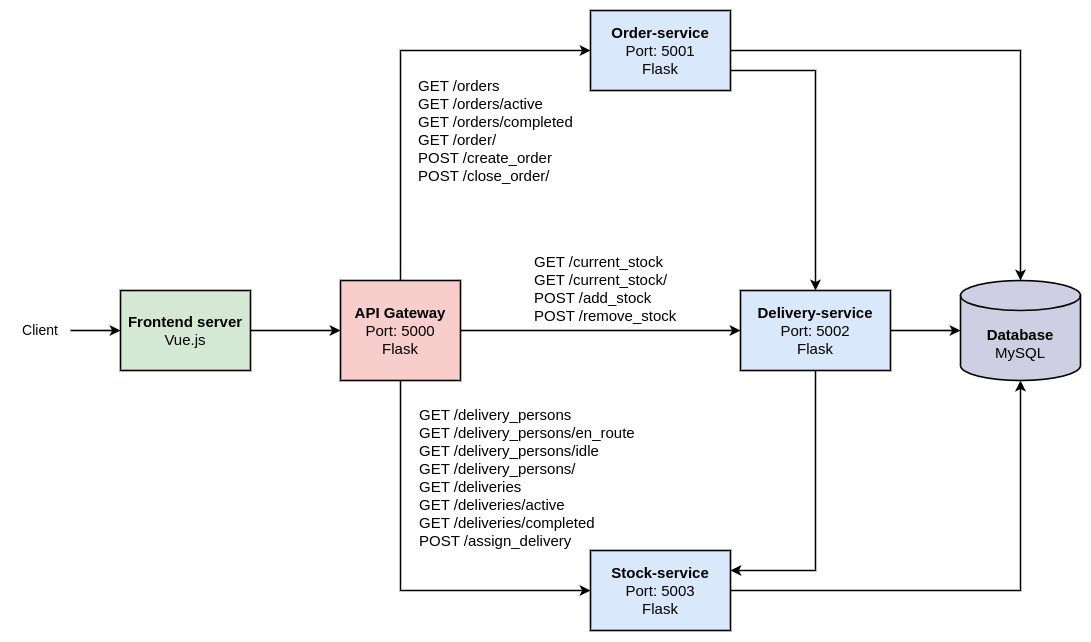

The diagram above was exported from draw.io. Its source (the exported page's mxGraphModel, read from the mxfile embedded in the PNG):
<mxGraphModel dx="2199" dy="1928" grid="1" gridSize="10" guides="1" tooltips="1" connect="1" arrows="1" fold="1" page="1" pageScale="1" pageWidth="827" pageHeight="1169" math="0" shadow="0">
  <root>
    <mxCell id="0" />
    <mxCell id="1" parent="0" />
    <mxCell id="3ZN4kEDKgWEgKxyQS_zH-4" value="&lt;font style=&quot;font-size: 15px;&quot;&gt;&lt;b&gt;Database&lt;/b&gt;&lt;/font&gt;&lt;div&gt;&lt;font style=&quot;font-size: 15px;&quot;&gt;MySQL&lt;/font&gt;&lt;/div&gt;" style="shape=cylinder3;whiteSpace=wrap;html=1;boundedLbl=1;backgroundOutline=1;size=15;strokeWidth=1.6;fillColor=#d0cee2;strokeColor=#000000;" vertex="1" parent="1">
      <mxGeometry x="740" y="220" width="120" height="100" as="geometry" />
    </mxCell>
    <mxCell id="3ZN4kEDKgWEgKxyQS_zH-14" style="edgeStyle=orthogonalEdgeStyle;rounded=0;orthogonalLoop=1;jettySize=auto;html=1;exitX=1;exitY=0.5;exitDx=0;exitDy=0;entryX=0;entryY=0.5;entryDx=0;entryDy=0;strokeWidth=1.6;" edge="1" parent="1" source="3ZN4kEDKgWEgKxyQS_zH-5" target="3ZN4kEDKgWEgKxyQS_zH-6">
      <mxGeometry relative="1" as="geometry" />
    </mxCell>
    <mxCell id="3ZN4kEDKgWEgKxyQS_zH-15" style="edgeStyle=orthogonalEdgeStyle;rounded=0;orthogonalLoop=1;jettySize=auto;html=1;exitX=0.5;exitY=0;exitDx=0;exitDy=0;entryX=0;entryY=0.5;entryDx=0;entryDy=0;strokeWidth=1.6;" edge="1" parent="1" source="3ZN4kEDKgWEgKxyQS_zH-5" target="3ZN4kEDKgWEgKxyQS_zH-8">
      <mxGeometry relative="1" as="geometry" />
    </mxCell>
    <mxCell id="3ZN4kEDKgWEgKxyQS_zH-16" style="edgeStyle=orthogonalEdgeStyle;rounded=0;orthogonalLoop=1;jettySize=auto;html=1;exitX=0.5;exitY=1;exitDx=0;exitDy=0;entryX=0;entryY=0.5;entryDx=0;entryDy=0;strokeWidth=1.6;" edge="1" parent="1" source="3ZN4kEDKgWEgKxyQS_zH-5" target="3ZN4kEDKgWEgKxyQS_zH-7">
      <mxGeometry relative="1" as="geometry" />
    </mxCell>
    <mxCell id="3ZN4kEDKgWEgKxyQS_zH-5" value="&lt;font style=&quot;font-size: 15px;&quot;&gt;&lt;b&gt;API Gateway&lt;/b&gt;&lt;/font&gt;&lt;div&gt;&lt;font style=&quot;font-size: 15px;&quot;&gt;Port: 5000&lt;/font&gt;&lt;/div&gt;&lt;div&gt;&lt;font style=&quot;font-size: 15px;&quot;&gt;Flask&lt;/font&gt;&lt;/div&gt;" style="rounded=0;whiteSpace=wrap;html=1;strokeWidth=1.6;fillColor=#f8cecc;strokeColor=#000000;" vertex="1" parent="1">
      <mxGeometry x="120" y="220" width="120" height="100" as="geometry" />
    </mxCell>
    <mxCell id="3ZN4kEDKgWEgKxyQS_zH-19" style="edgeStyle=orthogonalEdgeStyle;rounded=0;orthogonalLoop=1;jettySize=auto;html=1;exitX=1;exitY=0.5;exitDx=0;exitDy=0;strokeWidth=1.6;" edge="1" parent="1" source="3ZN4kEDKgWEgKxyQS_zH-6" target="3ZN4kEDKgWEgKxyQS_zH-4">
      <mxGeometry relative="1" as="geometry" />
    </mxCell>
    <mxCell id="3ZN4kEDKgWEgKxyQS_zH-21" style="edgeStyle=orthogonalEdgeStyle;rounded=0;orthogonalLoop=1;jettySize=auto;html=1;exitX=0.5;exitY=1;exitDx=0;exitDy=0;entryX=1;entryY=0.25;entryDx=0;entryDy=0;strokeWidth=1.6;" edge="1" parent="1" source="3ZN4kEDKgWEgKxyQS_zH-6" target="3ZN4kEDKgWEgKxyQS_zH-7">
      <mxGeometry relative="1" as="geometry" />
    </mxCell>
    <mxCell id="3ZN4kEDKgWEgKxyQS_zH-6" value="&lt;font style=&quot;font-size: 15px;&quot;&gt;&lt;b&gt;Delivery-service&lt;/b&gt;&lt;/font&gt;&lt;div&gt;&lt;font style=&quot;font-size: 15px;&quot;&gt;Port: 5002&lt;/font&gt;&lt;/div&gt;&lt;div&gt;&lt;font style=&quot;font-size: 15px;&quot;&gt;Flask&lt;/font&gt;&lt;/div&gt;" style="rounded=0;whiteSpace=wrap;html=1;strokeWidth=1.6;fillColor=#dae8fc;strokeColor=#000000;" vertex="1" parent="1">
      <mxGeometry x="520" y="230" width="150" height="80" as="geometry" />
    </mxCell>
    <mxCell id="3ZN4kEDKgWEgKxyQS_zH-7" value="&lt;font style=&quot;font-size: 15px;&quot;&gt;&lt;b&gt;Stock-service&lt;/b&gt;&lt;/font&gt;&lt;div&gt;&lt;font style=&quot;font-size: 15px;&quot;&gt;Port: 5003&lt;/font&gt;&lt;/div&gt;&lt;div&gt;&lt;font style=&quot;font-size: 15px;&quot;&gt;Flask&lt;/font&gt;&lt;/div&gt;" style="rounded=0;whiteSpace=wrap;html=1;strokeWidth=1.6;fillColor=#dae8fc;strokeColor=#000000;" vertex="1" parent="1">
      <mxGeometry x="370" y="490" width="140" height="80" as="geometry" />
    </mxCell>
    <mxCell id="3ZN4kEDKgWEgKxyQS_zH-17" style="edgeStyle=orthogonalEdgeStyle;rounded=0;orthogonalLoop=1;jettySize=auto;html=1;exitX=1;exitY=0.5;exitDx=0;exitDy=0;strokeWidth=1.6;" edge="1" parent="1" source="3ZN4kEDKgWEgKxyQS_zH-8" target="3ZN4kEDKgWEgKxyQS_zH-4">
      <mxGeometry relative="1" as="geometry" />
    </mxCell>
    <mxCell id="3ZN4kEDKgWEgKxyQS_zH-20" style="edgeStyle=orthogonalEdgeStyle;rounded=0;orthogonalLoop=1;jettySize=auto;html=1;exitX=1;exitY=0.75;exitDx=0;exitDy=0;entryX=0.5;entryY=0;entryDx=0;entryDy=0;strokeWidth=1.6;" edge="1" parent="1" source="3ZN4kEDKgWEgKxyQS_zH-8" target="3ZN4kEDKgWEgKxyQS_zH-6">
      <mxGeometry relative="1" as="geometry" />
    </mxCell>
    <mxCell id="3ZN4kEDKgWEgKxyQS_zH-8" value="&lt;font style=&quot;font-size: 15px;&quot;&gt;&lt;b&gt;Order-service&lt;/b&gt;&lt;/font&gt;&lt;div&gt;&lt;font style=&quot;font-size: 15px;&quot;&gt;Port: 5001&lt;/font&gt;&lt;/div&gt;&lt;div&gt;&lt;font style=&quot;font-size: 15px;&quot;&gt;Flask&lt;/font&gt;&lt;/div&gt;" style="rounded=0;whiteSpace=wrap;html=1;strokeWidth=1.6;fillColor=#dae8fc;strokeColor=#000000;" vertex="1" parent="1">
      <mxGeometry x="370" y="-50" width="140" height="80" as="geometry" />
    </mxCell>
    <mxCell id="3ZN4kEDKgWEgKxyQS_zH-12" style="edgeStyle=orthogonalEdgeStyle;rounded=0;orthogonalLoop=1;jettySize=auto;html=1;exitX=1;exitY=0.5;exitDx=0;exitDy=0;entryX=0;entryY=0.5;entryDx=0;entryDy=0;strokeWidth=1.6;" edge="1" parent="1" source="3ZN4kEDKgWEgKxyQS_zH-11" target="3ZN4kEDKgWEgKxyQS_zH-5">
      <mxGeometry relative="1" as="geometry" />
    </mxCell>
    <mxCell id="3ZN4kEDKgWEgKxyQS_zH-11" value="&lt;font style=&quot;font-size: 15px;&quot;&gt;&lt;b&gt;Frontend server&lt;/b&gt;&lt;/font&gt;&lt;div&gt;&lt;font style=&quot;font-size: 15px;&quot;&gt;Vue.js&lt;/font&gt;&lt;/div&gt;" style="rounded=0;whiteSpace=wrap;html=1;strokeWidth=1.6;fillColor=#d5e8d4;strokeColor=#000000;" vertex="1" parent="1">
      <mxGeometry x="-100" y="230" width="130" height="80" as="geometry" />
    </mxCell>
    <mxCell id="3ZN4kEDKgWEgKxyQS_zH-13" value="" style="endArrow=classic;html=1;rounded=0;entryX=0;entryY=0.5;entryDx=0;entryDy=0;strokeWidth=1.6;exitX=1;exitY=0.5;exitDx=0;exitDy=0;" edge="1" parent="1" source="3ZN4kEDKgWEgKxyQS_zH-28" target="3ZN4kEDKgWEgKxyQS_zH-11">
      <mxGeometry width="50" height="50" relative="1" as="geometry">
        <mxPoint x="-120" y="270" as="sourcePoint" />
        <mxPoint x="-110" y="225" as="targetPoint" />
      </mxGeometry>
    </mxCell>
    <mxCell id="3ZN4kEDKgWEgKxyQS_zH-18" style="edgeStyle=orthogonalEdgeStyle;rounded=0;orthogonalLoop=1;jettySize=auto;html=1;exitX=1;exitY=0.5;exitDx=0;exitDy=0;entryX=0.5;entryY=1;entryDx=0;entryDy=0;entryPerimeter=0;strokeWidth=1.6;" edge="1" parent="1" source="3ZN4kEDKgWEgKxyQS_zH-7" target="3ZN4kEDKgWEgKxyQS_zH-4">
      <mxGeometry relative="1" as="geometry" />
    </mxCell>
    <mxCell id="3ZN4kEDKgWEgKxyQS_zH-28" value="&lt;font style=&quot;font-size: 14px;&quot;&gt;Client&lt;/font&gt;" style="text;html=1;align=center;verticalAlign=middle;whiteSpace=wrap;rounded=0;" vertex="1" parent="1">
      <mxGeometry x="-210" y="255" width="60" height="30" as="geometry" />
    </mxCell>
    <mxCell id="3ZN4kEDKgWEgKxyQS_zH-30" value="&lt;font style=&quot;font-size: 15px;&quot;&gt;GET /orders&lt;br&gt;GET /orders/active&lt;br&gt;GET /orders/completed&lt;br&gt;GET /order/&lt;br&gt;POST /create_order&lt;br&gt;POST /close_order/&lt;/font&gt;" style="text;whiteSpace=wrap;html=1;" vertex="1" parent="1">
      <mxGeometry x="196" y="10" width="160" height="110" as="geometry" />
    </mxCell>
    <mxCell id="3ZN4kEDKgWEgKxyQS_zH-31" value="&lt;font style=&quot;font-size: 15px;&quot;&gt;GET /delivery_persons&lt;br&gt;GET /delivery_persons/en_route&lt;br&gt;GET /delivery_persons/idle&lt;br&gt;GET /delivery_persons/&lt;br&gt;GET /deliveries&lt;br&gt;GET /deliveries/active&lt;br&gt;GET /deliveries/completed&lt;br&gt;POST /assign_delivery&lt;/font&gt;" style="text;whiteSpace=wrap;html=1;" vertex="1" parent="1">
      <mxGeometry x="197" y="339" width="230" height="140" as="geometry" />
    </mxCell>
    <mxCell id="3ZN4kEDKgWEgKxyQS_zH-32" value="&lt;font style=&quot;font-size: 15px;&quot;&gt;GET /current_stock&lt;br&gt;GET /current_stock/&lt;br&gt;POST /add_stock&lt;br&gt;POST /remove_stock&lt;/font&gt;" style="text;whiteSpace=wrap;html=1;" vertex="1" parent="1">
      <mxGeometry x="312" y="186" width="150" height="80" as="geometry" />
    </mxCell>
  </root>
</mxGraphModel>